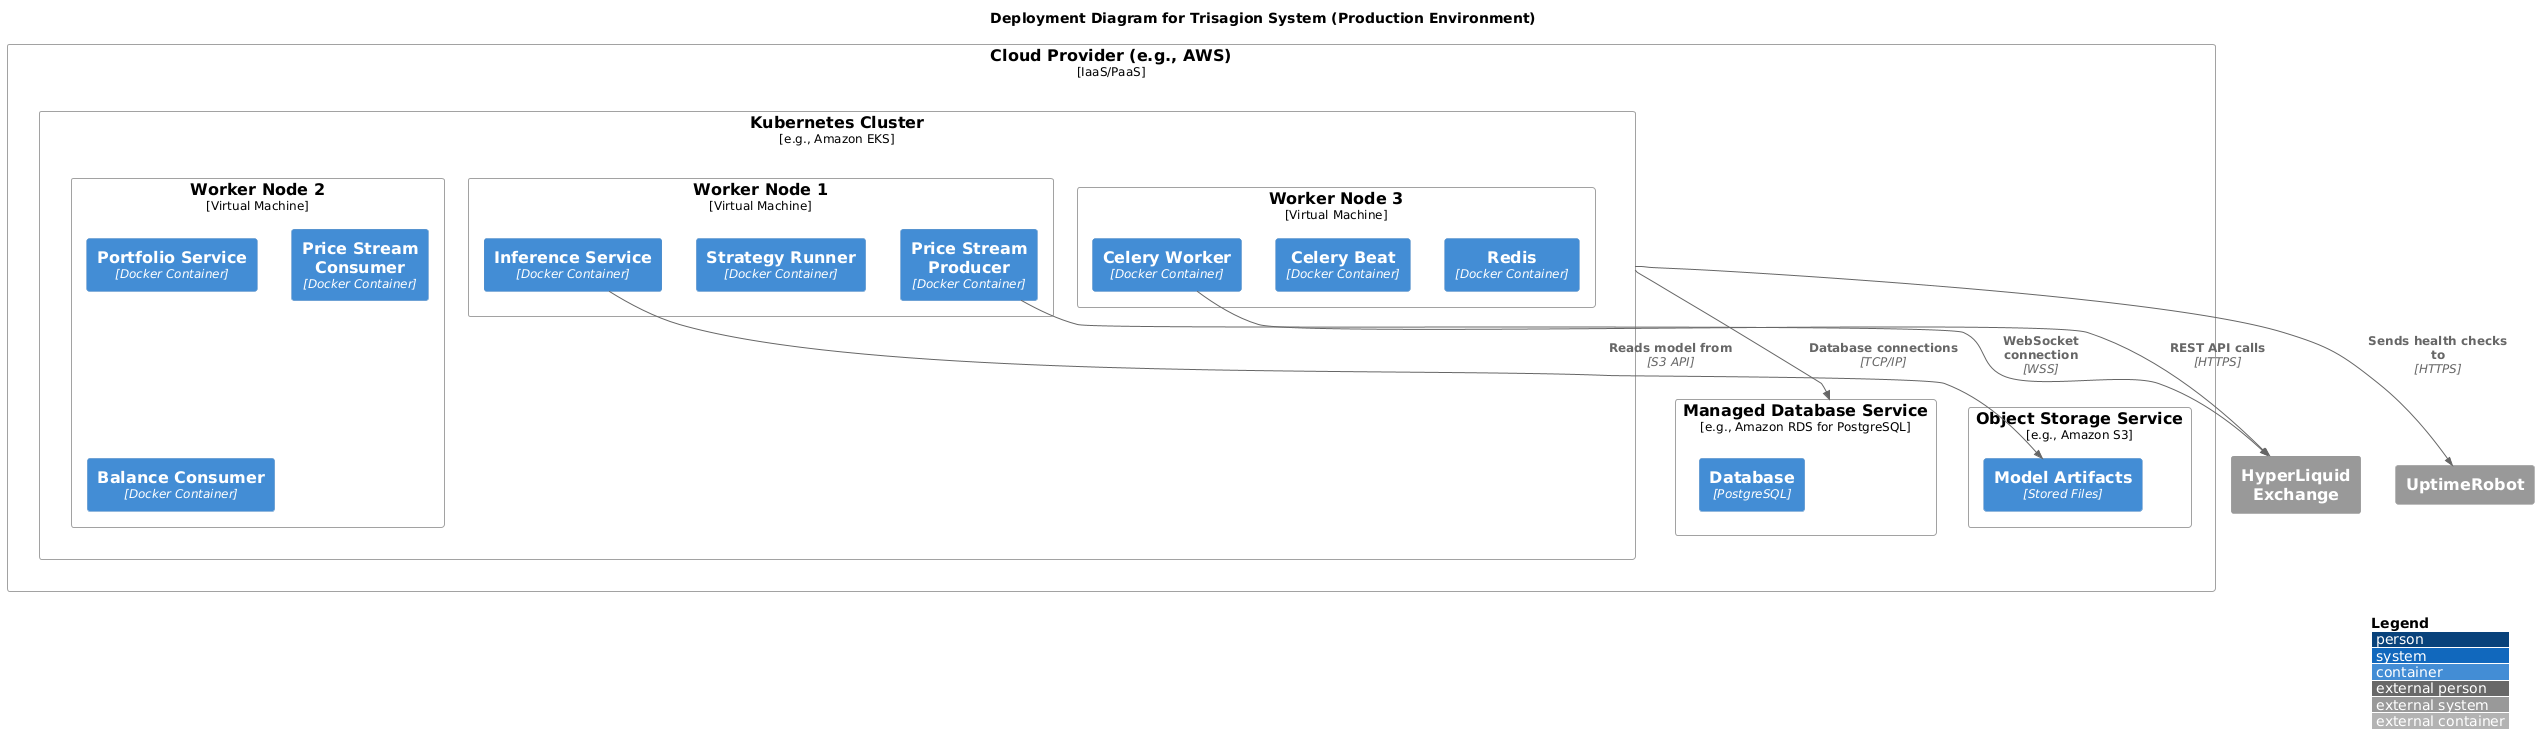

The diagram above was rendered by PlantUML. Its source (embedded in the PNG):
@startuml Production Deployment
!include <C4/C4_Deployment.puml>

LAYOUT_WITH_LEGEND()

title Deployment Diagram for Trisagion System (Production Environment)

Deployment_Node(cloud_provider, "Cloud Provider (e.g., AWS)", "IaaS/PaaS") {
    Deployment_Node(k8s_cluster, "Kubernetes Cluster", "e.g., Amazon EKS") {
        Deployment_Node(worker_node_1, "Worker Node 1", "Virtual Machine") {
            Container(inference_service_pod, "Inference Service", "Docker Container")
            Container(strategy_runner_pod, "Strategy Runner", "Docker Container")
            Container(price_stream_producer_pod, "Price Stream Producer", "Docker Container")
        }
        Deployment_Node(worker_node_2, "Worker Node 2", "Virtual Machine") {
            Container(portfolio_service_pod, "Portfolio Service", "Docker Container")
            Container(price_stream_consumer_pod, "Price Stream Consumer", "Docker Container")
            Container(balance_consumer_pod, "Balance Consumer", "Docker Container")
        }
        Deployment_Node(worker_node_3, "Worker Node 3", "Virtual Machine") {
            Container(celery_worker_pod, "Celery Worker", "Docker Container")
            Container(celery_beat_pod, "Celery Beat", "Docker Container")
            Container(redis_pod, "Redis", "Docker Container")
        }
    }

    Deployment_Node(rds, "Managed Database Service", "e.g., Amazon RDS for PostgreSQL") {
        Container(db_instance, "Database", "PostgreSQL")
    }

    Deployment_Node(s3, "Object Storage Service", "e.g., Amazon S3") {
        Container(model_artifacts, "Model Artifacts", "Stored Files")
    }
}

System_Ext(hyperliquid, "HyperLiquid Exchange")
System_Ext(uptime_robot, "UptimeRobot")

Rel(inference_service_pod, model_artifacts, "Reads model from", "S3 API")
Rel(price_stream_producer_pod, hyperliquid, "WebSocket connection", "WSS")
Rel(celery_worker_pod, hyperliquid, "REST API calls", "HTTPS")
Rel(k8s_cluster, rds, "Database connections", "TCP/IP")
Rel(k8s_cluster, uptime_robot, "Sends health checks to", "HTTPS")

@enduml